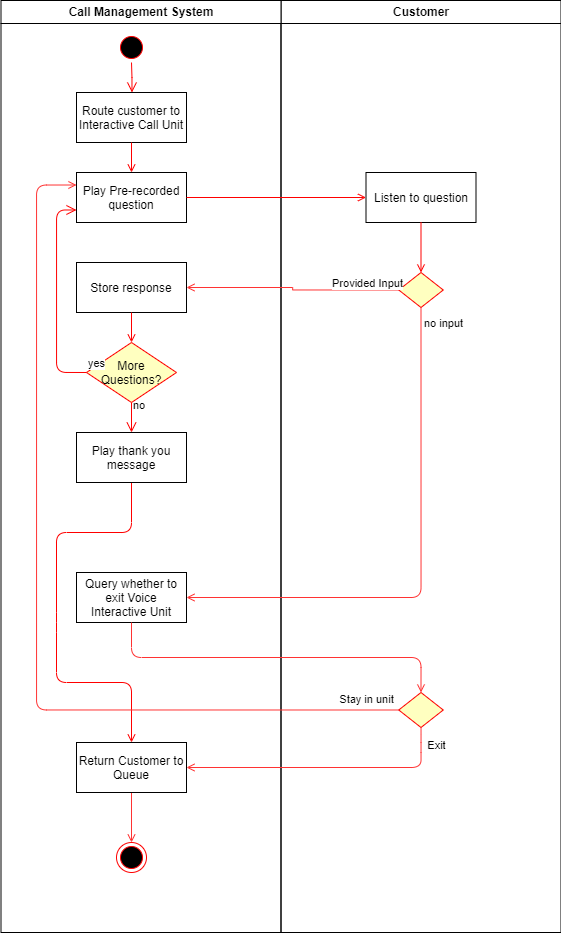

The diagram above was exported from draw.io. Its source (the exported page's mxGraphModel, read from the mxfile embedded in the PNG):
<mxGraphModel dx="541" dy="839" grid="1" gridSize="10" guides="1" tooltips="1" connect="1" arrows="1" fold="1" page="1" pageScale="1" pageWidth="1169" pageHeight="826" background="#ffffff" math="0" shadow="0">
  <root>
    <mxCell id="0" />
    <mxCell id="1" parent="0" />
    <mxCell id="2" value="Customer" style="swimlane;whiteSpace=wrap" parent="1" vertex="1">
      <mxGeometry x="724.5" y="128" width="280" height="932" as="geometry" />
    </mxCell>
    <mxCell id="10" value="Listen to question" style="whiteSpace=wrap;" parent="2" vertex="1">
      <mxGeometry x="85" y="172" width="110" height="50" as="geometry" />
    </mxCell>
    <mxCell id="Cr7TDEDvRHHwutwqIthd-72" value="" style="rhombus;whiteSpace=wrap;html=1;fillColor=#ffffc0;strokeColor=#ff0000;labelBackgroundColor=none;" vertex="1" parent="2">
      <mxGeometry x="117.75" y="272" width="44.5" height="35" as="geometry" />
    </mxCell>
    <mxCell id="20" value="" style="endArrow=open;strokeColor=#FF0000;endFill=1;rounded=0;entryX=0.5;entryY=0;entryDx=0;entryDy=0;" parent="2" source="10" target="Cr7TDEDvRHHwutwqIthd-72" edge="1">
      <mxGeometry relative="1" as="geometry">
        <mxPoint x="140.5" y="272" as="targetPoint" />
        <Array as="points" />
      </mxGeometry>
    </mxCell>
    <mxCell id="Cr7TDEDvRHHwutwqIthd-61" value="" style="rhombus;whiteSpace=wrap;html=1;fillColor=#ffffc0;strokeColor=#ff0000;labelBackgroundColor=none;" vertex="1" parent="2">
      <mxGeometry x="117.75" y="692" width="44.5" height="35" as="geometry" />
    </mxCell>
    <mxCell id="3" value="Call Management System" style="swimlane;whiteSpace=wrap;horizontal=1;" parent="1" vertex="1">
      <mxGeometry x="444.5" y="128" width="280" height="932" as="geometry" />
    </mxCell>
    <mxCell id="5" value="" style="ellipse;shape=startState;fillColor=#000000;strokeColor=#ff0000;" parent="3" vertex="1">
      <mxGeometry x="115.5" y="32" width="30" height="30" as="geometry" />
    </mxCell>
    <mxCell id="7" value="Route customer to Interactive Call Unit" style="whiteSpace=wrap;" parent="3" vertex="1">
      <mxGeometry x="75.5" y="92" width="110" height="50" as="geometry" />
    </mxCell>
    <mxCell id="6" value="" style="edgeStyle=elbowEdgeStyle;elbow=horizontal;verticalAlign=bottom;endArrow=open;endSize=8;strokeColor=#FF0000;endFill=1;rounded=0" parent="3" source="5" target="7" edge="1">
      <mxGeometry x="-180" y="40" as="geometry">
        <mxPoint x="-165" y="110" as="targetPoint" />
      </mxGeometry>
    </mxCell>
    <mxCell id="Cr7TDEDvRHHwutwqIthd-43" value="no" style="edgeStyle=orthogonalEdgeStyle;html=1;align=left;verticalAlign=top;endArrow=open;endSize=8;strokeColor=#ff0000;exitX=0.5;exitY=1;exitDx=0;exitDy=0;entryX=0.5;entryY=0;entryDx=0;entryDy=0;" edge="1" source="Cr7TDEDvRHHwutwqIthd-41" parent="3" target="Cr7TDEDvRHHwutwqIthd-55">
      <mxGeometry x="-1" y="-10" relative="1" as="geometry">
        <mxPoint x="130.5" y="442" as="targetPoint" />
        <Array as="points" />
        <mxPoint x="10" y="-10" as="offset" />
      </mxGeometry>
    </mxCell>
    <mxCell id="Cr7TDEDvRHHwutwqIthd-58" value="" style="endArrow=open;strokeColor=#FF0000;endFill=1;exitX=0.5;exitY=1;exitDx=0;exitDy=0;entryX=0.5;entryY=0;entryDx=0;entryDy=0;rounded=1;" edge="1" parent="3" source="Cr7TDEDvRHHwutwqIthd-55" target="Cr7TDEDvRHHwutwqIthd-83">
      <mxGeometry relative="1" as="geometry">
        <mxPoint x="140.5" y="152" as="sourcePoint" />
        <mxPoint x="130.5" y="512" as="targetPoint" />
        <Array as="points">
          <mxPoint x="130.5" y="532" />
          <mxPoint x="55.5" y="532" />
          <mxPoint x="55.5" y="622" />
          <mxPoint x="55.5" y="682" />
          <mxPoint x="130.5" y="682" />
        </Array>
      </mxGeometry>
    </mxCell>
    <mxCell id="Cr7TDEDvRHHwutwqIthd-51" value="Store response" style="whiteSpace=wrap;" vertex="1" parent="3">
      <mxGeometry x="75.5" y="262" width="110" height="50" as="geometry" />
    </mxCell>
    <mxCell id="Cr7TDEDvRHHwutwqIthd-53" value="" style="endArrow=open;strokeColor=#FF0000;endFill=1;rounded=0;entryX=0.5;entryY=0;entryDx=0;entryDy=0;exitX=0.5;exitY=1;exitDx=0;exitDy=0;" edge="1" parent="3" source="Cr7TDEDvRHHwutwqIthd-51" target="Cr7TDEDvRHHwutwqIthd-41">
      <mxGeometry relative="1" as="geometry">
        <mxPoint x="-131.25" y="242" as="sourcePoint" />
        <mxPoint x="85.5" y="307" as="targetPoint" />
        <Array as="points" />
      </mxGeometry>
    </mxCell>
    <mxCell id="Cr7TDEDvRHHwutwqIthd-41" value="More Questions?" style="rhombus;whiteSpace=wrap;html=1;fillColor=#ffffc0;strokeColor=#ff0000;labelBackgroundColor=none;" vertex="1" parent="3">
      <mxGeometry x="85.5" y="342" width="90" height="60" as="geometry" />
    </mxCell>
    <mxCell id="Cr7TDEDvRHHwutwqIthd-55" value="Play thank you message" style="whiteSpace=wrap;" vertex="1" parent="3">
      <mxGeometry x="75.5" y="432" width="110" height="50" as="geometry" />
    </mxCell>
    <mxCell id="Cr7TDEDvRHHwutwqIthd-77" value="Query whether to exit Voice Interactive Unit" style="whiteSpace=wrap;labelBackgroundColor=none;" vertex="1" parent="3">
      <mxGeometry x="75.5" y="572" width="110" height="50" as="geometry" />
    </mxCell>
    <mxCell id="38" value="" style="ellipse;shape=endState;fillColor=#000000;strokeColor=#ff0000" parent="3" vertex="1">
      <mxGeometry x="115.5" y="842" width="30" height="30" as="geometry" />
    </mxCell>
    <mxCell id="Cr7TDEDvRHHwutwqIthd-88" style="edgeStyle=orthogonalEdgeStyle;rounded=1;orthogonalLoop=1;jettySize=auto;html=1;exitX=0.5;exitY=1;exitDx=0;exitDy=0;entryX=0.5;entryY=0;entryDx=0;entryDy=0;endArrow=open;endFill=0;strokeColor=#FF3333;fontColor=#FF3333;" edge="1" parent="3" source="Cr7TDEDvRHHwutwqIthd-83" target="38">
      <mxGeometry relative="1" as="geometry" />
    </mxCell>
    <mxCell id="Cr7TDEDvRHHwutwqIthd-83" value="Return Customer to Queue" style="whiteSpace=wrap;labelBackgroundColor=none;" vertex="1" parent="3">
      <mxGeometry x="75.5" y="742" width="110" height="50" as="geometry" />
    </mxCell>
    <mxCell id="9" value="" style="endArrow=open;strokeColor=#FF0000;endFill=1;rounded=0" parent="1" source="7" target="8" edge="1">
      <mxGeometry relative="1" as="geometry" />
    </mxCell>
    <mxCell id="8" value="Play Pre-recorded question" style="whiteSpace=wrap;labelBackgroundColor=none;" parent="1" vertex="1">
      <mxGeometry x="520" y="300" width="110" height="50" as="geometry" />
    </mxCell>
    <mxCell id="Cr7TDEDvRHHwutwqIthd-52" value="yes" style="edgeStyle=orthogonalEdgeStyle;html=1;align=left;verticalAlign=bottom;endArrow=open;endSize=8;strokeColor=#ff0000;entryX=0;entryY=0.75;entryDx=0;entryDy=0;exitX=0;exitY=0.5;exitDx=0;exitDy=0;" edge="1" parent="1" source="Cr7TDEDvRHHwutwqIthd-41" target="8">
      <mxGeometry x="-1" relative="1" as="geometry">
        <mxPoint x="590" y="560" as="targetPoint" />
        <mxPoint x="530" y="510" as="sourcePoint" />
        <Array as="points">
          <mxPoint x="500" y="500" />
          <mxPoint x="500" y="338" />
        </Array>
      </mxGeometry>
    </mxCell>
    <mxCell id="Cr7TDEDvRHHwutwqIthd-71" value="" style="endArrow=open;strokeColor=#FF0000;endFill=1;rounded=0;exitX=1;exitY=0.5;exitDx=0;exitDy=0;entryX=0;entryY=0.5;entryDx=0;entryDy=0;" edge="1" parent="1" source="8" target="10">
      <mxGeometry relative="1" as="geometry">
        <mxPoint x="585" y="360" as="sourcePoint" />
        <mxPoint x="585" y="393" as="targetPoint" />
      </mxGeometry>
    </mxCell>
    <mxCell id="Cr7TDEDvRHHwutwqIthd-73" style="edgeStyle=orthogonalEdgeStyle;rounded=0;orthogonalLoop=1;jettySize=auto;html=1;exitX=0;exitY=0.5;exitDx=0;exitDy=0;entryX=1;entryY=0.5;entryDx=0;entryDy=0;strokeColor=#FF3333;endArrow=open;endFill=0;" edge="1" parent="1" source="Cr7TDEDvRHHwutwqIthd-72" target="Cr7TDEDvRHHwutwqIthd-51">
      <mxGeometry relative="1" as="geometry" />
    </mxCell>
    <mxCell id="Cr7TDEDvRHHwutwqIthd-74" value="&lt;font color=&quot;#000000&quot;&gt;Provided Input&lt;/font&gt;" style="edgeLabel;html=1;align=center;verticalAlign=middle;resizable=0;points=[];fontColor=#FF3333;" vertex="1" connectable="0" parent="Cr7TDEDvRHHwutwqIthd-73">
      <mxGeometry x="-0.8644" y="-1" relative="1" as="geometry">
        <mxPoint x="-17.75" y="-6.5" as="offset" />
      </mxGeometry>
    </mxCell>
    <mxCell id="Cr7TDEDvRHHwutwqIthd-75" style="edgeStyle=orthogonalEdgeStyle;rounded=1;orthogonalLoop=1;jettySize=auto;html=1;exitX=0.5;exitY=1;exitDx=0;exitDy=0;endArrow=open;endFill=0;strokeColor=#FF3333;fontColor=#FF3333;entryX=1;entryY=0.5;entryDx=0;entryDy=0;" edge="1" parent="1" source="Cr7TDEDvRHHwutwqIthd-72" target="Cr7TDEDvRHHwutwqIthd-77">
      <mxGeometry relative="1" as="geometry">
        <mxPoint x="630" y="418" as="targetPoint" />
      </mxGeometry>
    </mxCell>
    <mxCell id="Cr7TDEDvRHHwutwqIthd-76" value="&lt;font color=&quot;#000000&quot;&gt;no input&lt;/font&gt;" style="edgeLabel;html=1;align=center;verticalAlign=middle;resizable=0;points=[];fontColor=#FF3333;" vertex="1" connectable="0" parent="Cr7TDEDvRHHwutwqIthd-75">
      <mxGeometry x="-0.7286" y="5" relative="1" as="geometry">
        <mxPoint x="17.24" y="-56.76" as="offset" />
      </mxGeometry>
    </mxCell>
    <mxCell id="Cr7TDEDvRHHwutwqIthd-80" style="edgeStyle=orthogonalEdgeStyle;rounded=1;orthogonalLoop=1;jettySize=auto;html=1;exitX=0.5;exitY=1;exitDx=0;exitDy=0;entryX=0.5;entryY=0;entryDx=0;entryDy=0;endArrow=open;endFill=0;strokeColor=#FF3333;fontColor=#FF3333;" edge="1" parent="1" source="Cr7TDEDvRHHwutwqIthd-77" target="Cr7TDEDvRHHwutwqIthd-61">
      <mxGeometry relative="1" as="geometry" />
    </mxCell>
    <mxCell id="Cr7TDEDvRHHwutwqIthd-81" style="edgeStyle=orthogonalEdgeStyle;orthogonalLoop=1;jettySize=auto;html=1;exitX=0;exitY=0.5;exitDx=0;exitDy=0;entryX=0;entryY=0.25;entryDx=0;entryDy=0;endArrow=open;endFill=0;strokeColor=#FF3333;fontColor=#FF3333;rounded=1;" edge="1" parent="1" source="Cr7TDEDvRHHwutwqIthd-61" target="8">
      <mxGeometry relative="1" as="geometry">
        <Array as="points">
          <mxPoint x="480" y="838" />
          <mxPoint x="480" y="313" />
        </Array>
      </mxGeometry>
    </mxCell>
    <mxCell id="Cr7TDEDvRHHwutwqIthd-82" value="&lt;font color=&quot;#000000&quot;&gt;Stay in unit&lt;/font&gt;" style="edgeLabel;html=1;align=center;verticalAlign=middle;resizable=0;points=[];fontColor=#FF3333;" vertex="1" connectable="0" parent="Cr7TDEDvRHHwutwqIthd-81">
      <mxGeometry x="-0.9542" y="-3" relative="1" as="geometry">
        <mxPoint x="-11.75" y="-8.5" as="offset" />
      </mxGeometry>
    </mxCell>
    <mxCell id="Cr7TDEDvRHHwutwqIthd-84" value="" style="edgeStyle=orthogonalEdgeStyle;rounded=1;orthogonalLoop=1;jettySize=auto;html=1;endArrow=open;endFill=0;strokeColor=#FF3333;fontColor=#FF3333;" edge="1" parent="1" source="Cr7TDEDvRHHwutwqIthd-61" target="Cr7TDEDvRHHwutwqIthd-83">
      <mxGeometry relative="1" as="geometry">
        <Array as="points">
          <mxPoint x="864.5" y="870" />
          <mxPoint x="864.5" y="870" />
        </Array>
      </mxGeometry>
    </mxCell>
    <mxCell id="Cr7TDEDvRHHwutwqIthd-85" value="&lt;font color=&quot;#000000&quot;&gt;Exit&lt;/font&gt;" style="edgeLabel;html=1;align=center;verticalAlign=middle;resizable=0;points=[];fontColor=#FF3333;" vertex="1" connectable="0" parent="Cr7TDEDvRHHwutwqIthd-84">
      <mxGeometry x="-0.3326" y="1" relative="1" as="geometry">
        <mxPoint x="67.1" y="-23.27" as="offset" />
      </mxGeometry>
    </mxCell>
  </root>
</mxGraphModel>